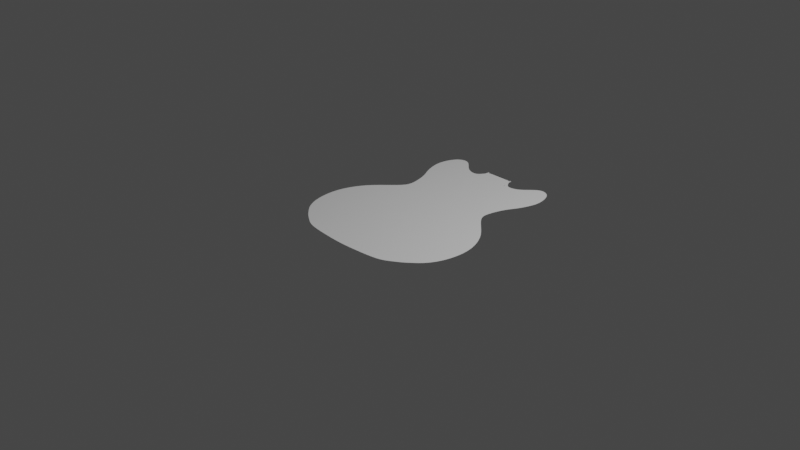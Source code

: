 # Source: Guitare.blend  (saved by Blender 2.80.75; exported with 4.5.12 LTS)
import bpy
from mathutils import Matrix  # noqa: F401  (used for matrix-valued properties, if any)

bpy.ops.wm.read_factory_settings(use_empty=True)
scene = bpy.context.scene
scene.name = 'Scene'

# ---- collections
col_collection = bpy.data.collections.new('Collection'); scene.collection.children.link(col_collection)

# ---- world
world_world = bpy.data.worlds.new('World'); scene.world = world_world
world_world.use_nodes = True; world_world.node_tree.nodes.clear()
_N = world_world.node_tree.nodes; _L = world_world.node_tree.links
n0 = _N.new('ShaderNodeOutputWorld'); n0.name = 'World Output'; n0.location = (300, 300)
n1 = _N.new('ShaderNodeBackground'); n1.name = 'Background'; n1.location = (10, 300)
n1.inputs[0].default_value = (0.05088, 0.05088, 0.05088, 1.0)
_L.new(n1.outputs[0], n0.inputs[0])
n0.is_active_output = True
world_world.color = (0.05088, 0.05088, 0.05088)
world_world.use_sun_shadow = False
world_world.sun_shadow_jitter_overblur = 0.0

# ---- cameras
cam_camera = bpy.data.cameras.new('Camera')
cam_camera.clip_end = 100.0
cam_camera.ortho_scale = 7.314

# ---- lights
light_light = bpy.data.lights.new('Light', 'POINT')
light_light.transmission_factor = 0.0
light_light.energy = 1000.0
light_light.shadow_soft_size = 0.1
light_light.shadow_maximum_resolution = 0.006
light_light.use_absolute_resolution = True

# ---- meshes
me_plane = bpy.data.meshes.new('Plane')
me_plane.from_pydata([(0.1677, 1.51, 0.0), (0.1677, 1.518, 0.0), (0.2016, 1.42, 0.0), (0.0, 1.517, 0.0), (0.3982, 1.428, 0.0), (0.237, 1.381, 0.0), (0.6174, 1.567, 0.0), (0.5175, 1.577, 0.0), (0.6847, 1.507, 0.0), (0.7323, 1.368, 0.0), (0.73, 1.231, 0.0), (0.6635, 1.05, 0.0), (0.6142, 0.9746, 0.0), (0.571, 0.8602, 0.0), (0.5368, 0.7067, 0.0), (0.5527, 0.6055, 0.0), (0.7418, 0.4235, 0.0), (0.8737, 0.2706, 0.0), (0.9814, 0.001436, 0.0), (0.948, -0.3029, 0.0), (0.0, -0.7823, 0.0), (0.2102, -0.7698, 0.0), (0.4978, -0.7447, 0.0), (0.6979, -0.6197, 0.0), (0.8563, -0.4738, 0.0), (0.172, 1.467, 0.0), (0.1677, 1.51, 0.0), (0.3065, 1.385, 0.0), (0.1589, 1.518, 0.0), (0.172, 1.467, 0.0), (0.0, 1.517, 0.0), (0.1589, 1.518, 0.0), (0.0, 1.509, 0.0), (0.1585, 1.51, 0.0), (0.1473, 1.456, 0.0), (0.1872, 1.375, 0.0), (0.4231, 1.386, 0.0), (0.2437, 1.327, 0.0), (0.6115, 1.505, 0.0), (0.5161, 1.51, 0.0), (0.6569, 1.453, 0.0), (0.691, 1.348, 0.0), (0.6785, 1.215, 0.0), (0.6337, 1.142, 0.0), (0.5575, 1.006, 0.0), (0.5205, 0.885, 0.0), (0.4828, 0.7174, 0.0), (0.4882, 0.5905, 0.0), (0.6832, 0.3872, 0.0), (0.7981, 0.2535, 0.0), (0.8857, 0.03451, 0.0), (0.8722, -0.2272, 0.0), (0.0, -0.6736, 0.0), (0.2073, -0.6599, 0.0), (0.4753, -0.6297, 0.0), (0.6489, -0.5335, 0.0), (0.8034, -0.3674, 0.0), (0.337, 1.339, 0.0), (0.0, 1.465, 0.0), (0.07703, 1.461, 0.0), (0.0, 0.7174, 0.0), (0.0, 0.5905, 0.0), (0.0, 0.3872, 0.0), (0.0, 0.2535, 0.0), (0.08136, 0.5905, 0.0), (0.209, 0.5905, 0.0), (0.3859, 0.5905, 0.0), (0.3832, 0.7174, 0.0), (0.2072, 0.7174, 0.0), (0.08046, 0.7174, 0.0), (0.133, 0.2535, 0.0), (0.3123, 0.2535, 0.0), (0.5409, 0.2535, 0.0), (0.4834, 0.3872, 0.0), (0.274, 0.3872, 0.0), (0.1139, 0.3872, 0.0), (0.0, -0.4262, 0.0), (0.0, -0.1171, 0.0), (0.1875, -0.4161, 0.0), (0.1627, -0.1116, 0.0), (0.4658, -0.394, 0.0), (0.396, -0.09957, 0.0), (0.6777, -0.3409, 0.0), (0.6408, -0.06113, 0.0), (0.0, 1.329, 0.0), (0.0, 1.152, 0.0), (0.0, 1.003, 0.0), (0.0, 0.8532, 0.0), (0.1562, 1.322, 0.0), (0.1724, 1.147, 0.0), (0.1844, 0.9995, 0.0), (0.1964, 0.8516, 0.0), (0.07778, 1.328, 0.0), (0.07847, 1.15, 0.0), (0.07915, 1.001, 0.0), (0.07984, 0.8525, 0.0), (0.3589, 0.86, 0.0), (0.3572, 1.004, 0.0), (0.3639, 1.146, 0.0), (0.7771, -0.5467, 0.0), (0.7261, -0.4504, 0.0), (0.4371, 0.5905, 0.0), (0.433, 0.7174, 0.0), (0.6695, 0.2535, 0.0), (0.5833, 0.3872, 0.0), (0.775, -0.284, 0.0), (0.7633, -0.01331, 0.0), (0.4397, 0.8725, 0.0), (0.4573, 1.005, 0.0), (0.4988, 1.144, 0.0), (0.5978, -0.6822, 0.0), (0.5621, -0.5816, 0.0), (0.2975, 0.5905, 0.0), (0.2952, 0.7174, 0.0), (0.4266, 0.2535, 0.0), (0.3787, 0.3872, 0.0), (0.5717, -0.3674, 0.0), (0.5184, -0.08035, 0.0), (0.2776, 0.8558, 0.0), (0.2708, 1.002, 0.0), (0.2681, 1.147, 0.0), (0.5136, 1.224, 0.0), (0.3782, 1.23, 0.0), (0.2693, 1.228, 0.0), (0.0, 1.227, 0.0), (0.07812, 1.224, 0.0), (0.1664, 1.221, 0.0), (0.0, 1.278, 0.0), (0.07795, 1.276, 0.0), (0.1613, 1.271, 0.0), (0.2565, 1.277, 0.0), (0.3576, 1.284, 0.0), (0.4593, 1.297, 0.0)], [(25, 26), (26, 0), (25, 29)], [(30, 32, 33, 31), (1, 0, 33, 32, 3, 28), (2, 35, 34, 0, 29), (12, 11, 43, 44), (27, 5, 37, 57), (13, 12, 44, 45), (14, 13, 45, 46), (5, 2, 35, 37), (15, 14, 46, 47), (16, 15, 47, 48), (6, 7, 39, 38), (32, 33, 59, 58), (17, 16, 48, 49), (18, 17, 49, 50), (19, 18, 50, 51), (8, 6, 38, 40), (33, 0, 34, 59), (20, 21, 53, 52), (121, 40, 38, 132), (21, 22, 54, 53), (9, 8, 40, 41), (110, 23, 55, 111), (132, 38, 39, 36), (99, 24, 56, 100), (10, 9, 41, 42), (24, 19, 51, 56), (11, 10, 42, 43), (4, 27, 57, 36), (40, 121, 42, 41), (64, 69, 60, 61), (70, 75, 62, 63), (75, 64, 61, 62), (104, 73, 72, 103), (95, 91, 68, 69), (115, 112, 65, 74), (74, 65, 64, 75), (102, 67, 66, 101), (87, 95, 69, 60), (114, 115, 74, 71), (71, 74, 75, 70), (103, 72, 83, 106), (101, 104, 48, 47), (112, 113, 68, 65), (65, 68, 69, 64), (79, 70, 63, 77), (81, 71, 70, 79), (117, 114, 71, 81), (111, 116, 80, 54), (116, 117, 81, 80), (54, 80, 78, 53), (80, 81, 79, 78), (53, 78, 76, 52), (78, 79, 77, 76), (100, 56, 51, 105), (106, 83, 82, 105), (58, 59, 92, 84), (85, 93, 94, 86), (86, 94, 95, 87), (59, 34, 88, 92), (125, 126, 89, 93), (93, 89, 90, 94), (94, 90, 91, 95), (37, 35, 34, 88), (113, 68, 91, 118), (102, 107, 96, 67), (118, 91, 90, 119), (107, 108, 97, 96), (119, 90, 89, 120), (108, 109, 98, 97), (127, 84, 92, 128), (44, 43, 109, 108), (45, 44, 108, 107), (46, 45, 107, 102), (50, 106, 105, 51), (55, 100, 105, 82), (66, 73, 104, 101), (49, 103, 106, 50), (46, 102, 101, 47), (48, 104, 103, 49), (23, 99, 100, 55), (39, 7, 4, 36), (97, 119, 120, 98), (96, 118, 119, 97), (67, 113, 118, 96), (82, 83, 117, 116), (55, 82, 116, 111), (83, 72, 114, 117), (66, 67, 113, 112), (72, 73, 115, 114), (73, 66, 112, 115), (22, 110, 111, 54), (85, 124, 125, 93), (128, 129, 126, 125), (126, 123, 120, 89), (123, 122, 98, 120), (122, 98, 109, 121), (43, 42, 121, 109), (129, 126, 123, 130), (130, 123, 122, 131), (131, 122, 121, 132), (57, 131, 132, 36), (37, 130, 131, 57), (88, 129, 130, 37), (92, 88, 129, 128), (124, 127, 128, 125)])
_uv = me_plane.uv_layers.new(name='UVMap')
_uv.uv.foreach_set('vector', [0.0, 0.0, 0.0, 0.0, 0.0, 0.0, 0.0, 0.0, 0.0, 0.0, 0.0, 0.0, 0.0, 0.0, 0.0, 0.0, 0.0, 0.0, 0.0, 0.0, 0.0, 0.0, 0.0, 0.0, 0.0, 0.0, 0.0, 0.0, 0.0, 0.0, 0.0, 0.0, 0.0, 0.0, 0.0, 0.0, 0.0, 0.0, 0.0, 0.0, 0.0, 0.0, 0.0, 0.0, 0.0, 0.0, 0.0, 0.0, 0.0, 0.0, 0.0, 0.0, 0.0, 0.0, 0.0, 0.0, 0.0, 0.0, 0.0, 0.0, 0.0, 0.0, 0.0, 0.0, 0.0, 0.0, 0.0, 0.0, 0.0, 0.0, 0.0, 0.0, 0.0, 0.0, 0.0, 0.0, 0.0, 0.0, 0.0, 0.0, 0.0, 0.0, 0.0, 0.0, 0.0, 0.0, 0.0, 0.0, 0.0, 0.0, 0.0, 0.0, 0.0, 0.0, 0.0, 0.0, 0.0, 0.0, 0.0, 0.0, 0.0, 0.0, 0.0, 0.0, 0.0, 0.0, 0.0, 0.0, 0.0, 0.0, 0.0, 0.0, 0.0, 0.0, 0.0, 0.0, 0.0, 0.0, 0.0, 0.0, 0.0, 0.0, 0.0, 0.0, 0.0, 0.0, 0.0, 0.0, 0.0, 0.0, 0.0, 0.0, 0.0, 0.0, 0.0, 0.0, 0.0, 0.0, 0.0, 0.0, 0.0, 0.0, 0.0, 0.0, 0.0, 0.0, 0.0, 0.0, 0.0, 0.0, 0.0, 0.0, 0.0, 0.0, 0.0, 0.0, 0.0, 0.0, 0.0, 0.0, 0.0, 0.0, 0.0, 0.0, 0.0, 0.0, 0.0, 0.0, 0.0, 0.0, 0.0, 0.0, 0.0, 0.0, 0.0, 0.0, 0.0, 0.0, 0.0, 0.0, 0.0, 0.0, 0.0, 0.0, 0.0, 0.0, 0.0, 0.0, 0.0, 0.0, 0.0, 0.0, 0.0, 0.0, 0.0, 0.0, 0.0, 0.0, 0.0, 0.0, 0.0, 0.0, 0.0, 0.0, 0.0, 0.0, 0.0, 0.0, 0.0, 0.0, 0.0, 0.0, 0.0, 0.0, 0.0, 0.0, 0.0, 0.0, 0.0, 0.0, 0.0, 0.0, 0.0, 0.0, 0.0, 0.0, 0.0, 0.0, 0.0, 0.0, 0.0, 0.0, 0.0, 0.0, 0.0, 0.0, 0.0, 0.0, 0.0, 0.0, 0.0, 0.0, 0.0, 0.0, 0.0, 0.0, 0.0, 0.0, 0.0, 0.0, 0.0, 0.0, 0.0, 0.0, 0.0, 0.0, 0.0, 0.0, 0.0, 0.0, 0.0, 0.0, 0.0, 0.0, 0.0, 0.0, 0.0, 0.0, 0.0, 0.0, 0.0, 0.0, 0.0, 0.0, 0.0, 0.0, 0.0, 0.0, 0.0, 0.0, 0.0, 0.0, 0.0, 0.0, 0.0, 0.0, 0.0, 0.0, 0.0, 0.0, 0.0, 0.0, 0.0, 0.0, 0.0, 0.0, 0.0, 0.0, 0.0, 0.0, 0.0, 0.0, 0.0, 0.0, 0.0, 0.0, 0.0, 0.0, 0.0, 0.0, 0.0, 0.0, 0.0, 0.0, 0.0, 0.0, 0.0, 0.0, 0.0, 0.0, 0.0, 0.0, 0.0, 0.0, 0.0, 0.0, 0.0, 0.0, 0.0, 0.0, 0.0, 0.0, 0.0, 0.0, 0.0, 0.0, 0.0, 0.0, 0.0, 0.0, 0.0, 0.0, 0.0, 0.0, 0.0, 0.0, 0.0, 0.0, 0.0, 0.0, 0.0, 0.0, 0.0, 0.0, 0.0, 0.0, 0.0, 0.0, 0.0, 0.0, 0.0, 0.0, 0.0, 0.0, 0.0, 0.0, 0.0, 0.0, 0.0, 0.0, 0.0, 0.0, 0.0, 0.0, 0.0, 0.0, 0.0, 0.0, 0.0, 0.0, 0.0, 0.0, 0.0, 0.0, 0.0, 0.0, 0.0, 0.0, 0.0, 0.0, 0.0, 0.0, 0.0, 0.0, 0.0, 0.0, 0.0, 0.0, 0.0, 0.0, 0.0, 0.0, 0.0, 0.0, 0.0, 0.0, 0.0, 0.0, 0.0, 0.0, 0.0, 0.0, 0.0, 0.0, 0.0, 0.0, 0.0, 0.0, 0.0, 0.0, 0.0, 0.0, 0.0, 0.0, 0.0, 0.0, 0.0, 0.0, 0.0, 0.0, 0.0, 0.0, 0.0, 0.0, 0.0, 0.0, 0.0, 0.0, 0.0, 0.0, 0.0, 0.0, 0.0, 0.0, 0.0, 0.0, 0.0, 0.0, 0.0, 0.0, 0.0, 0.0, 0.0, 0.0, 0.0, 0.0, 0.0, 0.0, 0.0, 0.0, 0.0, 0.0, 0.0, 0.0, 0.0, 0.0, 0.0, 0.0, 0.0, 0.0, 0.0, 0.0, 0.0, 0.0, 0.0, 0.0, 0.0, 0.0, 0.0, 0.0, 0.0, 0.0, 0.0, 0.0, 0.0, 0.0, 0.0, 0.0, 0.0, 0.0, 0.0, 0.0, 0.0, 0.0, 0.0, 0.0, 0.0, 0.0, 0.0, 0.0, 0.0, 0.0, 0.0, 0.0, 0.0, 0.0, 0.0, 0.0, 0.0, 0.0, 0.0, 0.0, 0.0, 0.0, 0.0, 0.0, 0.0, 0.0, 0.0, 0.0, 0.0, 0.0, 0.0, 0.0, 0.0, 0.0, 0.0, 0.0, 0.0, 0.0, 0.0, 0.0, 0.0, 0.0, 0.0, 0.0, 0.0, 0.0, 0.0, 0.0, 0.0, 0.0, 0.0, 0.0, 0.0, 0.0, 0.0, 0.0, 0.0, 0.0, 0.0, 0.0, 0.0, 0.0, 0.0, 0.0, 0.0, 0.0, 0.0, 0.0, 0.0, 0.0, 0.0, 0.0, 0.0, 0.0, 0.0, 0.0, 0.0, 0.0, 0.0, 0.0, 0.0, 0.0, 0.0, 0.0, 0.0, 0.0, 0.0, 0.0, 0.0, 0.0, 0.0, 0.0, 0.0, 0.0, 0.0, 0.0, 0.0, 0.0, 0.0, 0.0, 0.0, 0.0, 0.0, 0.0, 0.0, 0.0, 0.0, 0.0, 0.0, 0.0, 0.0, 0.0, 0.0, 0.0, 0.0, 0.0, 0.0, 0.0, 0.0, 0.0, 0.0, 0.0, 0.0, 0.0, 0.0, 0.0, 0.0, 0.0, 0.0, 0.0, 0.0, 0.0, 0.0, 0.0, 0.0, 0.0, 0.0, 0.0, 0.0, 0.0, 0.0, 0.0, 0.0, 0.0, 0.0, 0.0, 0.0, 0.0, 0.0, 0.0, 0.0, 0.0, 0.0, 0.0, 0.0, 0.0, 0.0, 0.0, 0.0, 0.0, 0.0, 0.0, 0.0, 0.0, 0.0, 0.0, 0.0, 0.0, 0.0, 0.0, 0.0, 0.0, 0.0, 0.0, 0.0, 0.0, 0.0, 0.0, 0.0, 0.0, 0.0, 0.0, 0.0, 0.0, 0.0, 0.0, 0.0, 0.0, 0.0, 0.0, 0.0, 0.0, 0.0, 0.0, 0.0, 0.0, 0.0, 0.0, 0.0, 0.0, 0.0, 0.0, 0.0, 0.0, 0.0, 0.0, 0.0, 0.0, 0.0, 0.0, 0.0, 0.0, 0.0, 0.0, 0.0, 0.0, 0.0, 0.0, 0.0, 0.0, 0.0, 0.0, 0.0, 0.0, 0.0, 0.0, 0.0, 0.0, 0.0, 0.0, 0.0, 0.0, 0.0, 0.0, 0.0, 0.0, 0.0, 0.0, 0.0, 0.0, 0.0, 0.0, 0.0, 0.0, 0.0, 0.0, 0.0, 0.0, 0.0, 0.0, 0.0, 0.0, 0.0, 0.0, 0.0, 0.0, 0.0, 0.0, 0.0, 0.0, 0.0, 0.0, 0.0, 0.0, 0.0, 0.0, 0.0, 0.0, 0.0, 0.0, 0.0, 0.0, 0.0, 0.0, 0.0, 0.0, 0.0, 0.0, 0.0, 0.0, 0.0, 0.0, 0.0, 0.0, 0.0, 0.0, 0.0, 0.0, 0.0, 0.0, 0.0, 0.0, 0.0, 0.0, 0.0, 0.0, 0.0, 0.0, 0.0, 0.0, 0.0, 0.0, 0.0, 0.0, 0.0, 0.0, 0.0, 0.0, 0.0, 0.0, 0.0, 0.0, 0.0, 0.0, 0.0, 0.0, 0.0, 0.0, 0.0, 0.0, 0.0, 0.0, 0.0, 0.0, 0.0, 0.0, 0.0, 0.0, 0.0, 0.0, 0.0, 0.0, 0.0, 0.0, 0.0, 0.0, 0.0, 0.0, 0.0, 0.0, 0.0, 0.0, 0.0, 0.0, 0.0, 0.0, 0.0, 0.0, 0.0, 0.0, 0.0, 0.0, 0.0, 0.0])
me_plane.use_remesh_preserve_volume = False
me_plane.use_remesh_preserve_attributes = False
me_plane.use_mirror_vertex_groups = False
me_plane.update()

# ---- objects
ob_light = bpy.data.objects.new('Light', light_light)
ob_camera = bpy.data.objects.new('Camera', cam_camera)
ob_plane = bpy.data.objects.new('Plane', me_plane)

# ---- transforms, parenting, visibility, modifiers, constraints
ob_light.location = (4.076, 1.005, 5.904)
ob_light.rotation_euler = (0.6503, 0.05522, 1.866)
ob_light.lock_rotations_4d = False
ob_light.empty_display_type = 'ARROWS'
ob_light.color = (0.0, 0.0, 0.0, 0.0)
ob_light.lineart.crease_threshold = 0.0
ob_camera.location = (7.359, -6.926, 4.958)
ob_camera.rotation_euler = (1.109, 0.0, 0.8149)
ob_camera.lock_rotations_4d = False
ob_camera.empty_display_type = 'ARROWS'
ob_camera.color = (0.0, 0.0, 0.0, 0.0)
ob_camera.display_type = 'WIRE'
ob_camera.lineart.crease_threshold = 0.0
ob_plane.location = (0.0, 0.0, 0.0)
ob_plane.lineart.crease_threshold = 0.0
_m = ob_plane.modifiers.new('Mirror', 'MIRROR')
_m.use_clip = True
_m = ob_plane.modifiers.new('Subdivision', 'SUBSURF')
_m.uv_smooth = 'PRESERVE_CORNERS'
_m.show_only_control_edges = False

# ---- collection membership
col_collection.objects.link(ob_light)
col_collection.objects.link(ob_camera)
col_collection.objects.link(ob_plane)

# ---- scene / render settings (as saved in the file)
scene.camera = ob_camera
scene.frame_start = 1; scene.frame_end = 250; scene.frame_set(0)
scene.render.engine = 'BLENDER_EEVEE_NEXT'
scene.cycles.use_denoising = False
scene.cycles.samples = 128
scene.cycles.sampling_pattern = 'TABULATED_SOBOL'
scene.cycles.use_adaptive_sampling = False
scene.cycles.use_light_tree = False
scene.view_settings.view_transform = 'Filmic'
bpy.context.view_layer.update()
